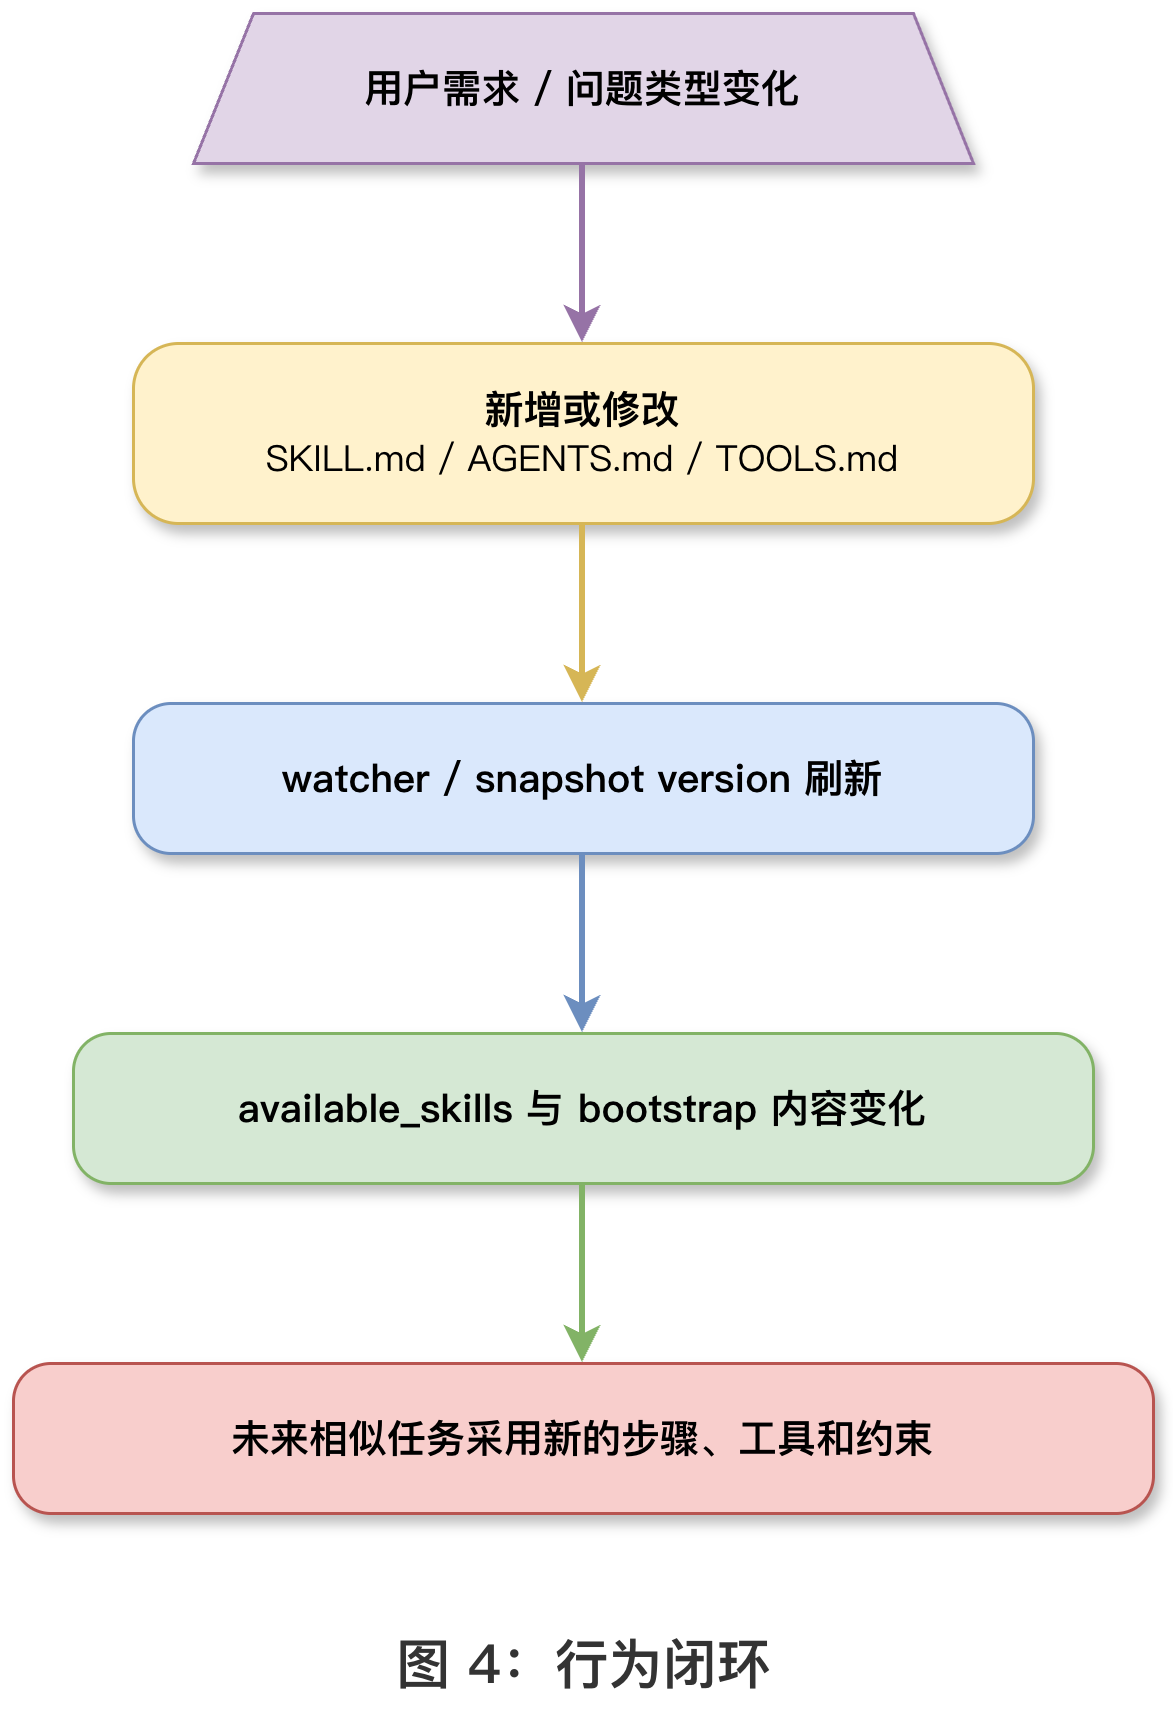

The diagram above was exported from draw.io. Its source (the exported page's mxGraphModel, read from the mxfile embedded in the PNG):
<mxGraphModel dx="1426" dy="766" grid="0" gridSize="10" guides="1" tooltips="1" connect="1" arrows="1" fold="1" page="0" pageScale="1" pageWidth="827" pageHeight="1169" math="0" shadow="0">
  <root>
    <mxCell id="0" />
    <mxCell id="1" parent="0" />
    <mxCell id="a" parent="1" style="shape=trapezoid;perimeter=trapezoidPerimeter;whiteSpace=wrap;html=1;fixedSize=1;size=20;fillColor=#e1d5e7;strokeColor=#9673a6;fontSize=13;shadow=1;fontFamily=PingFang SC;" value="&lt;b&gt;用户需求 / 问题类型变化&lt;/b&gt;" vertex="1">
      <mxGeometry height="50" width="260" x="120" y="30" as="geometry" />
    </mxCell>
    <mxCell id="b" parent="1" style="rounded=1;whiteSpace=wrap;html=1;fillColor=#fff2cc;strokeColor=#d6b656;fontSize=13;shadow=1;arcSize=25;fontFamily=PingFang SC;" value="&lt;b&gt;新增或修改&lt;/b&gt;&lt;br&gt;&lt;font style=&quot;font-size:12px&quot;&gt;SKILL.md / AGENTS.md / TOOLS.md&lt;/font&gt;" vertex="1">
      <mxGeometry height="60" width="300" x="100" y="140" as="geometry" />
    </mxCell>
    <mxCell id="c" parent="1" style="rounded=1;whiteSpace=wrap;html=1;fillColor=#dae8fc;strokeColor=#6c8ebf;fontSize=13;shadow=1;arcSize=25;fontFamily=PingFang SC;" value="&lt;b&gt;watcher / snapshot version 刷新&lt;/b&gt;" vertex="1">
      <mxGeometry height="50" width="300" x="100" y="260" as="geometry" />
    </mxCell>
    <mxCell id="d" parent="1" style="rounded=1;whiteSpace=wrap;html=1;fillColor=#d5e8d4;strokeColor=#82b366;fontSize=13;shadow=1;arcSize=25;fontFamily=PingFang SC;" value="&lt;b&gt;available_skills 与 bootstrap 内容变化&lt;/b&gt;" vertex="1">
      <mxGeometry height="50" width="340" x="80" y="370" as="geometry" />
    </mxCell>
    <mxCell id="e" parent="1" style="rounded=1;whiteSpace=wrap;html=1;fillColor=#f8cecc;strokeColor=#b85450;fontSize=13;fontStyle=1;shadow=1;arcSize=25;fontFamily=PingFang SC;" value="&lt;b&gt;未来相似任务采用新的步骤、工具和约束&lt;/b&gt;" vertex="1">
      <mxGeometry height="50" width="380" x="60" y="480" as="geometry" />
    </mxCell>
    <mxCell id="e1" edge="1" parent="1" source="a" style="edgeStyle=orthogonalEdgeStyle;rounded=1;strokeWidth=2;strokeColor=#9673a6;" target="b">
      <mxGeometry relative="1" as="geometry" />
    </mxCell>
    <mxCell id="e2" edge="1" parent="1" source="b" style="edgeStyle=orthogonalEdgeStyle;rounded=1;strokeWidth=2;strokeColor=#d6b656;" target="c">
      <mxGeometry relative="1" as="geometry" />
    </mxCell>
    <mxCell id="e3" edge="1" parent="1" source="c" style="edgeStyle=orthogonalEdgeStyle;rounded=1;strokeWidth=2;strokeColor=#6c8ebf;" target="d">
      <mxGeometry relative="1" as="geometry" />
    </mxCell>
    <mxCell id="e4" edge="1" parent="1" source="d" style="edgeStyle=orthogonalEdgeStyle;rounded=1;strokeWidth=2;strokeColor=#82b366;" target="e">
      <mxGeometry relative="1" as="geometry" />
    </mxCell>
    <mxCell id="title" parent="1" style="text;html=1;align=center;verticalAlign=middle;resizable=0;points=[];autosize=1;strokeColor=none;fillColor=none;fontSize=18;fontStyle=1;fontColor=#333333;fontFamily=PingFang SC;" value="图 4：行为闭环" vertex="1">
      <mxGeometry height="40" width="160" x="170" y="560" as="geometry" />
    </mxCell>
  </root>
</mxGraphModel>